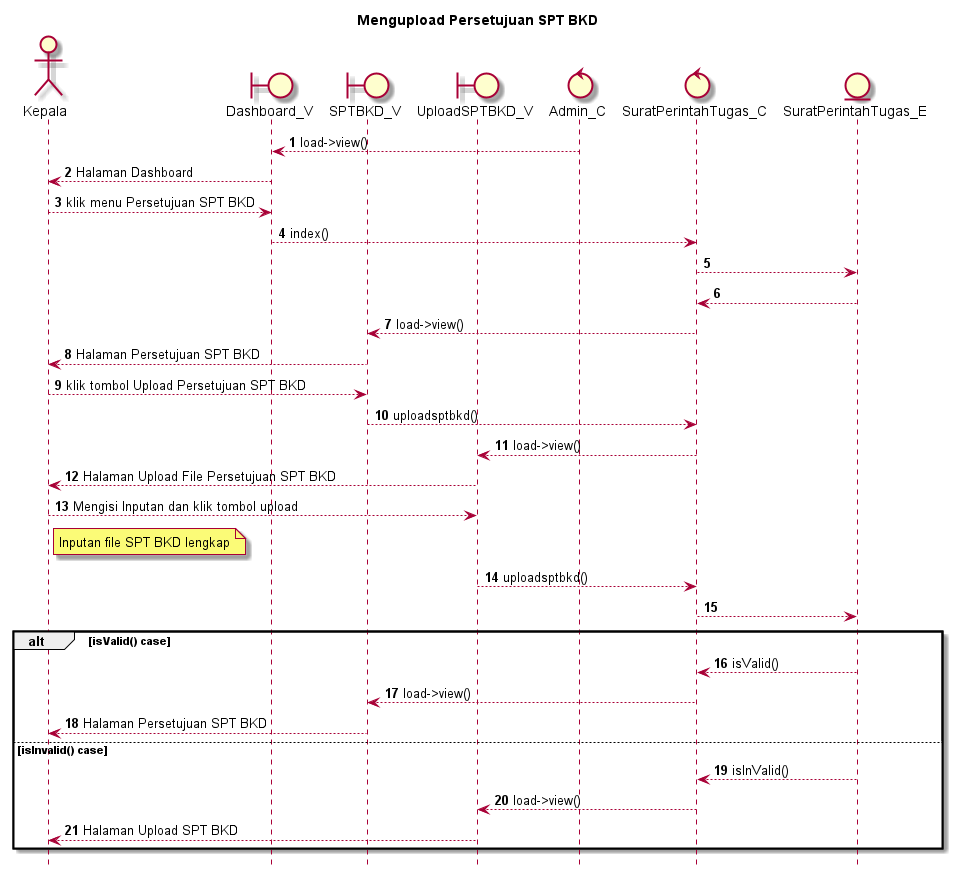

The diagram above was rendered by PlantUML. Its source (embedded in the PNG):
@startuml

autonumber
hide footbox
title Mengupload Persetujuan SPT BKD

Actor Kepala
boundary Dashboard_V
boundary SPTBKD_V
boundary UploadSPTBKD_V
control Admin_C
control SuratPerintahTugas_C
Entity SuratPerintahTugas_E

Admin_C --> Dashboard_V: load->view()
Dashboard_V --> Kepala: Halaman Dashboard
Kepala --> Dashboard_V: klik menu Persetujuan SPT BKD
Dashboard_V --> SuratPerintahTugas_C: index()
SuratPerintahTugas_C --> SuratPerintahTugas_E:
    
    SuratPerintahTugas_E --> SuratPerintahTugas_C:
    SuratPerintahTugas_C --> SPTBKD_V: load->view()
    SPTBKD_V --> Kepala: Halaman Persetujuan SPT BKD

Kepala --> SPTBKD_V: klik tombol Upload Persetujuan SPT BKD
SPTBKD_V --> SuratPerintahTugas_C: uploadsptbkd()
SuratPerintahTugas_C --> UploadSPTBKD_V: load->view()
UploadSPTBKD_V --> Kepala: Halaman Upload File Persetujuan SPT BKD

Kepala --> UploadSPTBKD_V: Mengisi Inputan dan klik tombol upload
    note right of Kepala
        Inputan file SPT BKD lengkap
            end note
UploadSPTBKD_V --> SuratPerintahTugas_C: uploadsptbkd()
SuratPerintahTugas_C --> SuratPerintahTugas_E:

alt isValid() case
    
    SuratPerintahTugas_E --> SuratPerintahTugas_C: isValid()
    SuratPerintahTugas_C --> SPTBKD_V: load->view()
    SPTBKD_V --> Kepala: Halaman Persetujuan SPT BKD

else isInvalid() case
    
    SuratPerintahTugas_E --> SuratPerintahTugas_C: isInValid()
    SuratPerintahTugas_C --> UploadSPTBKD_V: load->view()
    UploadSPTBKD_V --> Kepala: Halaman Upload SPT BKD

end
@enduml